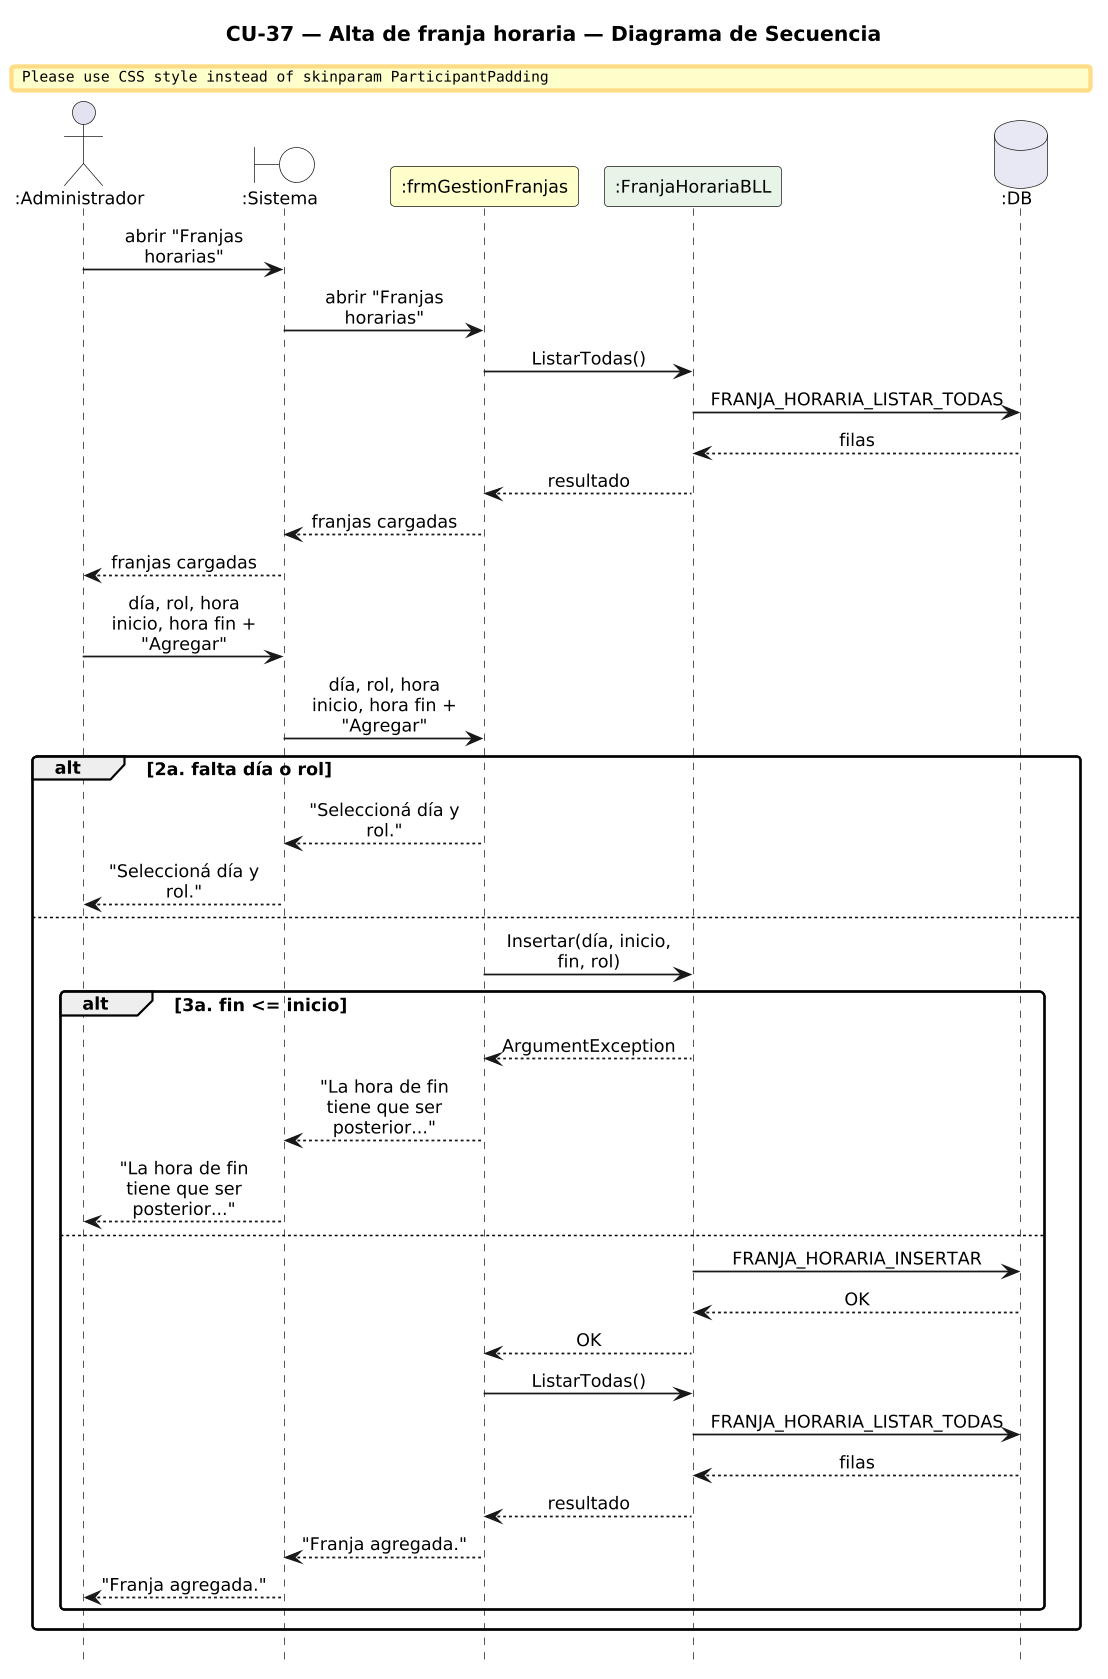

The diagram above was rendered by PlantUML. Its source (embedded in the PNG):
@startuml DiagramaSecuencia_CU37_AltaFranja

title CU-37 — Alta de franja horaria — Diagrama de Secuencia

skinparam shadowing false
skinparam roundcorner 6
skinparam sequenceArrowThickness 1.2
skinparam ParticipantPadding 6
skinparam BoxPadding 4
skinparam maxMessageSize 115
skinparam sequenceMessageAlign center
skinparam defaultFontSize 12
skinparam dpi 140
hide footbox

actor ":Administrador" as A
boundary ":Sistema" as SYS #FFFFFF
participant ":frmGestionFranjas" as F #FEFECE
participant ":FranjaHorariaBLL" as FB #E8F4E8
database ":DB" as DB #E8E8F4

A -> SYS : abrir "Franjas horarias"
SYS -> F : abrir "Franjas horarias"
F -> FB : ListarTodas()
FB -> DB : FRANJA_HORARIA_LISTAR_TODAS
DB --> FB : filas
FB --> F : resultado
F --> SYS : franjas cargadas
SYS --> A : franjas cargadas
A -> SYS : día, rol, hora inicio, hora fin + "Agregar"
SYS -> F : día, rol, hora inicio, hora fin + "Agregar"
alt 2a. falta día o rol
  F --> SYS : "Seleccioná día y rol."
  SYS --> A : "Seleccioná día y rol."
else
  F -> FB : Insertar(día, inicio, fin, rol)
  alt 3a. fin <= inicio
    FB --> F : ArgumentException
    F --> SYS : "La hora de fin tiene que ser posterior..."
    SYS --> A : "La hora de fin tiene que ser posterior..."
  else
    FB -> DB : FRANJA_HORARIA_INSERTAR
    DB --> FB : OK
    FB --> F : OK
    F -> FB : ListarTodas()
    FB -> DB : FRANJA_HORARIA_LISTAR_TODAS
    DB --> FB : filas
    FB --> F : resultado
    F --> SYS : "Franja agregada."
    SYS --> A : "Franja agregada."
  end
end

@enduml